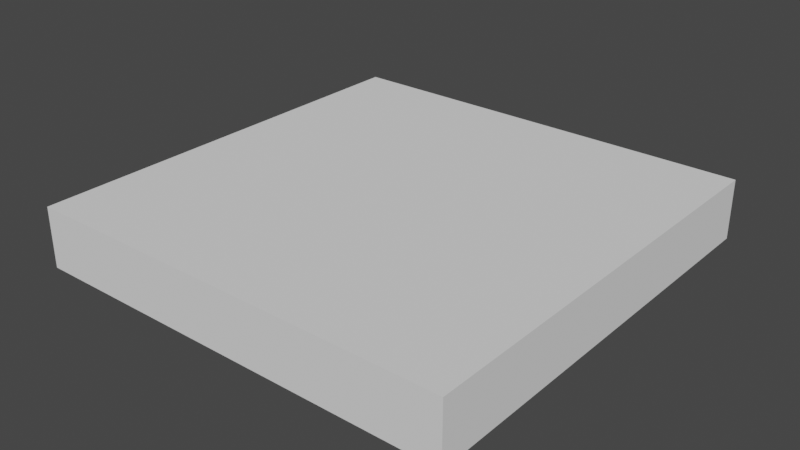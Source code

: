# Source: skippyesque-more-asymmetric-wider.blend  (saved by Blender 2.90.4; exported with 4.5.12 LTS)
import bpy
from mathutils import Matrix  # noqa: F401  (used for matrix-valued properties, if any)

bpy.ops.wm.read_factory_settings(use_empty=True)
scene = bpy.context.scene
scene.name = 'Scene'

# ---- collections
col_collection = bpy.data.collections.new('Collection'); scene.collection.children.link(col_collection)

# ---- materials (node trees are filled in below, after node groups)
mat_material = bpy.data.materials.new('Material')
mat_material.use_transparent_shadow = False

# ---- material node trees
mat_material.use_nodes = True; mat_material.node_tree.nodes.clear()
_N = mat_material.node_tree.nodes; _L = mat_material.node_tree.links
n0 = _N.new('ShaderNodeOutputMaterial'); n0.name = 'Material Output'; n0.location = (332, 442)
n1 = _N.new('ShaderNodeBsdfDiffuse'); n1.name = 'Diffuse BSDF'; n1.location = (100, 419)
n1.inputs[0].default_value = (0.8, 0.09111, 0.0006751, 1.0)
n1.inputs[1].default_value = 1.0
_L.new(n1.outputs[0], n0.inputs[0])
n0.is_active_output = True

# ---- world
world_world = bpy.data.worlds.new('World'); scene.world = world_world
world_world.use_nodes = True; world_world.node_tree.nodes.clear()
_N = world_world.node_tree.nodes; _L = world_world.node_tree.links
n0 = _N.new('ShaderNodeOutputWorld'); n0.name = 'World Output'; n0.location = (300, 300)
n1 = _N.new('ShaderNodeBackground'); n1.name = 'Background'; n1.location = (10, 300)
n1.inputs[0].default_value = (0.05088, 0.05088, 0.05088, 1.0)
_L.new(n1.outputs[0], n0.inputs[0])
n0.is_active_output = True
world_world.color = (0.05088, 0.05088, 0.05088)
world_world.use_sun_shadow = False
world_world.sun_shadow_jitter_overblur = 0.0

# ---- meshes
me_plane = bpy.data.meshes.new('Plane')
me_plane.from_pydata([(-7.048, -5.586, 1.061), (21.71, -21.19, 1.061), (-7.416, 32.85, 1.061), (36.9, 14.01, 1.061), (38.24, -56.53, 1.061), (62.47, -38.69, 1.061), (69.57, -121.5, 1.061), (87.23, -91.39, 1.061), (96.25, -129.5, 1.061), (114.7, -105.0, 1.061), (119.2, -155.8, 1.061), (141.6, -124.9, 1.061), (141.3, -192.4, 1.061), (164.1, -152.2, 1.061), (-24.77, -19.2, 1.061), (-47.15, 10.14, 1.061), (-26.55, -44.81, 1.061), (-55.58, -30.56, 1.061), (-52.16, -111.7, 1.061), (-67.55, -81.01, 1.061), (-88.31, -137.7, 1.061), (-98.24, -107.9, 1.061), (-110.0, -154.7, 1.061), (-121.8, -119.2, 1.061), (-139.2, -185.5, 1.061), (-159.9, -146.5, 1.061), (-156.5, -170.6, 1.061), (160.7, -177.5, 1.061), (-130.1, -179.2, 1.061), (-146.9, -132.5, 1.061), (155.3, -138.4, 1.061), (131.0, -178.8, 1.061), (-7.048, -5.586, 1.077), (21.71, -21.19, 1.077), (-7.416, 32.85, 1.077), (36.9, 14.01, 1.077), (38.24, -56.53, 1.077), (62.47, -38.69, 1.077), (69.57, -121.5, 1.077), (87.23, -91.39, 1.077), (96.25, -129.5, 1.077), (114.7, -105.0, 1.077), (119.2, -155.8, 1.077), (141.6, -124.9, 1.077), (141.3, -192.4, 1.077), (164.1, -152.2, 1.077), (-24.77, -19.2, 1.077), (-47.15, 10.14, 1.077), (-26.55, -44.81, 1.077), (-55.58, -30.56, 1.077), (-52.16, -111.7, 1.077), (-67.55, -81.01, 1.077), (-88.31, -137.7, 1.077), (-98.24, -107.9, 1.077), (-110.0, -154.7, 1.077), (-121.8, -119.2, 1.077), (-139.2, -185.5, 1.077), (-159.9, -146.5, 1.077), (-7.22, 32.69, 3.604), (-7.08, -3.357, 3.604), (22.48, -18.26, 3.604), (35.79, 10.6, 3.604), (40.49, -54.0, 3.604), (60.57, -41.31, 3.604), (71.25, -117.8, 3.604), (85.98, -95.01, 3.604), (102.4, -121.3, 3.604), (112.9, -107.5, 3.604), (126.6, -145.5, 3.604), (139.4, -128.0, 3.604), (-45.24, 8.122, 3.545), (-26.41, -16.53, 3.545), (-53.84, -30.3, 3.545), (-28.65, -43.19, 3.545), (-65.01, -86.09, 3.545), (-53.69, -108.7, 3.545), (-94.93, -117.9, 3.604), (-89.29, -134.7, 3.604), (-117.9, -131.0, 3.604), (-111.6, -151.2, 3.604), (-137.0, -177.5, 3.604), (-146.6, -153.6, 3.604), (159.6, -150.4, 3.604), (144.5, -176.4, 3.604), (-7.048, 9.343, 3.604), (27.93, -2.057, 3.604), (47.46, -44.81, 3.604), (82.84, -104.1, 3.604), (108.3, -113.6, 3.604), (133.8, -135.7, 3.604), (-30.69, -9.554, 3.545), (-33.99, -38.95, 3.545), (-57.68, -100.7, 3.545), (-91.87, -127.0, 3.604), (-114.2, -142.0, 3.604), (-156.5, -170.6, 1.077), (-148.6, -168.1, 3.604), (155.7, -171.8, 3.604), (160.7, -177.5, 1.077), (-131.7, -176.7, 3.604), (-138.9, -146.6, 3.604), (-130.1, -179.2, 1.077), (-146.9, -132.5, 1.077), (-134.8, -161.2, 3.604), (151.1, -140.8, 3.604), (137.9, -166.6, 3.604), (155.3, -138.4, 1.077), (131.0, -178.8, 1.077), (145.3, -152.2, 3.604), (-88.31, -137.7, 1.136), (-110.0, -154.7, 1.136), (-159.9, -146.5, 1.136), (-146.9, -132.5, 1.136), (-7.416, 32.85, 1.136), (36.9, 14.01, 1.136), (-121.8, -119.2, 1.136), (-98.24, -107.9, 1.136), (141.6, -124.9, 1.136), (155.3, -138.4, 1.136), (-7.048, -5.586, 1.136), (-24.77, -19.2, 1.136), (141.3, -192.4, 1.136), (131.0, -178.8, 1.136), (-47.15, 10.14, 1.136), (62.47, -38.69, 1.136), (38.24, -56.53, 1.136), (21.71, -21.19, 1.136), (-156.5, -170.6, 1.136), (-26.55, -44.81, 1.136), (164.1, -152.2, 1.136), (160.7, -177.5, 1.136), (-55.58, -30.56, 1.136), (87.23, -91.39, 1.136), (69.57, -121.5, 1.136), (119.2, -155.8, 1.136), (-52.16, -111.7, 1.136), (-67.55, -81.01, 1.136), (-130.1, -179.2, 1.136), (114.7, -105.0, 1.136), (96.25, -129.5, 1.136), (-139.2, -185.5, 1.136), (-7.046, -1.827, 5.96e-08), (-7.046, -5.586, 5.96e-08), (21.71, -21.19, 5.96e-08), (35.79, 10.6, 5.96e-08), (36.9, 14.01, 5.96e-08), (-7.414, 32.85, 0.0), (60.58, -41.31, 5.96e-08), (62.47, -38.69, 5.96e-08), (38.25, -56.53, 5.96e-08), (85.98, -95.01, 5.96e-08), (87.23, -91.39, 5.96e-08), (69.58, -121.5, 5.96e-08), (112.9, -107.5, 1.192e-07), (114.7, -105.0, 1.192e-07), (96.25, -129.5, 1.192e-07), (139.4, -128.0, 1.192e-07), (141.6, -124.9, 1.192e-07), (119.2, -155.8, 1.192e-07), (-26.4, -16.53, 0.02915), (-24.77, -19.2, 0.02915), (-47.15, 10.14, 0.02915), (-28.58, -43.19, 0.02915), (-26.55, -44.82, 0.02915), (-55.58, -30.56, 5.96e-08), (-53.69, -108.7, 0.02915), (-52.16, -111.7, 0.02915), (-67.55, -81.01, 5.96e-08), (-89.29, -134.7, 1.192e-07), (-88.31, -137.7, 1.192e-07), (-98.23, -107.9, 1.192e-07), (-110.9, -151.8, 1.192e-07), (-110.0, -154.7, 1.192e-07), (-121.8, -119.2, 1.192e-07), (-7.219, 32.69, 0.0), (-7.046, 9.342, 5.96e-08), (22.48, -18.26, 5.96e-08), (27.93, -2.057, 5.96e-08), (40.49, -54.0, 5.96e-08), (47.46, -44.82, 5.96e-08), (71.25, -117.8, 5.96e-08), (82.84, -104.1, 5.96e-08), (102.4, -121.3, 1.192e-07), (108.3, -113.6, 1.192e-07), (126.6, -145.5, 1.192e-07), (133.8, -135.7, 1.192e-07), (-45.24, 8.122, 0.02915), (-30.68, -9.554, 0.02915), (-53.75, -30.3, 5.96e-08), (-33.92, -38.95, 0.02915), (-65.0, -86.09, 5.96e-08), (-57.68, -100.7, 5.96e-08), (-94.92, -117.9, 1.192e-07), (-91.87, -127.0, 1.192e-07), (-117.9, -131.0, 1.192e-07), (-114.2, -142.0, 1.192e-07), (-156.5, -170.6, 1.192e-07), (-139.2, -185.5, 1.192e-07), (-137.9, -179.9, 1.192e-07), (-130.9, -177.3, 1.192e-07), (-138.9, -146.6, 1.192e-07), (-146.6, -153.6, 1.192e-07), (-149.5, -170.5, 1.192e-07), (-130.1, -179.2, 1.192e-07), (-159.9, -146.5, 1.192e-07), (151.1, -140.8, 1.192e-07), (159.6, -150.4, 1.192e-07), (137.9, -166.6, 1.192e-07), (144.5, -176.4, 1.192e-07), (155.7, -171.8, 1.192e-07), (-146.9, -132.5, 1.192e-07), (155.3, -138.4, 1.192e-07), (131.0, -178.8, 1.192e-07), (141.3, -192.4, 1.192e-07), (164.1, -152.2, 1.192e-07), (160.7, -177.5, 1.192e-07), (145.3, -152.2, 1.192e-07), (-134.8, -161.2, 1.192e-07), (-139.2, -185.5, 1.192e-07), (114.7, -105.0, 1.192e-07), (-130.1, -179.2, 1.192e-07), (-67.55, -81.01, 5.96e-08), (-52.16, -111.7, 0.02915), (69.58, -121.5, 5.96e-08), (87.23, -91.39, 5.96e-08), (-55.58, -30.56, 5.96e-08), (164.1, -152.2, 1.192e-07), (160.7, -177.5, 1.192e-07), (-26.55, -44.82, 0.02915), (-156.5, -170.6, 1.192e-07), (38.25, -56.53, 5.96e-08), (62.47, -38.69, 5.96e-08), (-47.15, 10.14, 0.02915), (141.3, -192.4, 1.192e-07), (131.0, -178.8, 1.192e-07), (-24.77, -19.2, 0.02915), (141.6, -124.9, 1.192e-07), (155.3, -138.4, 1.192e-07), (-121.8, -119.2, 1.192e-07), (-98.23, -107.9, 1.192e-07), (-7.414, 32.85, 0.0), (36.9, 14.01, 5.96e-08), (-159.9, -146.5, 1.192e-07), (-146.9, -132.5, 1.192e-07), (-88.31, -137.7, 1.192e-07), (-110.0, -154.7, 1.192e-07), (119.2, -155.8, 1.192e-07), (96.25, -129.5, 1.192e-07), (21.71, -21.19, 5.96e-08), (-7.046, -5.586, 5.96e-08)], [], [(219, 236, 157, 154), (243, 238, 173, 210), (239, 221, 167, 170), (218, 229, 196, 197), (220, 218, 197, 203), (222, 244, 169, 166), (247, 223, 152, 155), (224, 219, 154, 151), (245, 220, 203, 172), (221, 225, 164, 167), (228, 222, 166, 163), (234, 246, 158, 212), (227, 233, 213, 215), (223, 230, 149, 152), (237, 226, 214, 211), (231, 224, 151, 148), (225, 232, 161, 164), (226, 227, 215, 214), (235, 228, 163, 160), (229, 242, 204, 196), (230, 248, 143, 149), (241, 231, 148, 145), (232, 240, 146, 161), (233, 234, 212, 213), (249, 235, 160, 142), (236, 237, 211, 157), (238, 239, 170, 173), (240, 241, 145, 146), (242, 243, 210, 204), (244, 245, 172, 169), (246, 247, 155, 158), (248, 249, 142, 143), (58, 61, 35, 34), (60, 33, 36, 62), (62, 36, 38, 64), (64, 38, 40, 66), (66, 40, 42, 68), (58, 34, 47, 70), (70, 47, 49, 72), (72, 49, 51, 74), (74, 51, 53, 76), (76, 53, 55, 78), (96, 81, 57, 95), (93, 76, 78, 94), (52, 77, 79, 54), (92, 74, 76, 93), (50, 75, 77, 52), (91, 72, 74, 92), (48, 73, 75, 50), (90, 70, 72, 91), (46, 71, 73, 48), (84, 58, 70, 90), (32, 59, 71, 46), (97, 83, 44, 98), (88, 66, 68, 89), (41, 67, 69, 43), (87, 64, 66, 88), (39, 65, 67, 41), (86, 62, 64, 87), (37, 63, 65, 39), (85, 60, 62, 86), (35, 61, 63, 37), (84, 85, 61, 58), (103, 100, 81, 96), (32, 33, 60, 59), (101, 99, 80, 56), (108, 105, 83, 97), (100, 102, 57, 81), (106, 104, 82, 45), (104, 108, 97, 82), (99, 103, 96, 80), (59, 60, 85, 84), (61, 85, 86, 63), (63, 86, 87, 65), (65, 87, 88, 67), (67, 88, 89, 69), (105, 107, 44, 83), (59, 84, 90, 71), (71, 90, 91, 73), (73, 91, 92, 75), (75, 92, 93, 77), (77, 93, 94, 79), (82, 97, 98, 45), (79, 94, 103, 99), (80, 96, 95, 56), (78, 55, 102, 100), (94, 78, 100, 103), (69, 89, 108, 104), (54, 79, 99, 101), (68, 42, 107, 105), (89, 68, 105, 108), (110, 109, 52, 54), (112, 111, 57, 102), (114, 113, 34, 35), (116, 115, 55, 53), (118, 117, 43, 106), (120, 119, 32, 46), (122, 121, 44, 107), (113, 123, 47, 34), (124, 114, 35, 37), (126, 125, 36, 33), (111, 127, 95, 57), (128, 120, 46, 48), (130, 129, 45, 98), (123, 131, 49, 47), (132, 124, 37, 39), (129, 118, 106, 45), (125, 133, 38, 36), (121, 130, 98, 44), (134, 122, 107, 42), (135, 128, 48, 50), (131, 136, 51, 49), (137, 110, 54, 101), (138, 132, 39, 41), (133, 139, 40, 38), (109, 135, 50, 52), (140, 137, 101, 56), (127, 140, 56, 95), (136, 116, 53, 51), (115, 112, 102, 55), (117, 138, 41, 43), (119, 126, 33, 32), (139, 134, 42, 40), (8, 10, 134, 139), (0, 1, 126, 119), (11, 9, 138, 117), (23, 29, 112, 115), (19, 21, 116, 136), (26, 24, 140, 127), (24, 28, 137, 140), (20, 18, 135, 109), (6, 8, 139, 133), (9, 7, 132, 138), (28, 22, 110, 137), (17, 19, 136, 131), (18, 16, 128, 135), (10, 31, 122, 134), (12, 27, 130, 121), (4, 6, 133, 125), (13, 30, 118, 129), (7, 5, 124, 132), (15, 17, 131, 123), (27, 13, 129, 130), (16, 14, 120, 128), (25, 26, 127, 111), (1, 4, 125, 126), (5, 3, 114, 124), (2, 15, 123, 113), (31, 12, 121, 122), (14, 0, 119, 120), (30, 11, 117, 118), (21, 23, 115, 116), (3, 2, 113, 114), (29, 25, 111, 112), (22, 20, 109, 110), (174, 146, 145, 144), (176, 178, 149, 143), (178, 180, 152, 149), (180, 182, 155, 152), (182, 184, 158, 155), (174, 186, 161, 146), (186, 188, 164, 161), (188, 190, 167, 164), (190, 192, 170, 167), (192, 194, 173, 170), (202, 196, 204, 201), (169, 172, 171, 168), (193, 195, 194, 192), (166, 169, 168, 165), (191, 193, 192, 190), (163, 166, 165, 162), (189, 191, 190, 188), (160, 163, 162, 159), (187, 189, 188, 186), (142, 160, 159, 141), (175, 187, 186, 174), (209, 215, 213, 208), (154, 157, 156, 153), (183, 185, 184, 182), (151, 154, 153, 150), (181, 183, 182, 180), (148, 151, 150, 147), (179, 181, 180, 178), (145, 148, 147, 144), (177, 179, 178, 176), (142, 141, 176, 143), (175, 174, 144, 177), (217, 202, 201, 200), (203, 197, 198, 199), (200, 201, 204, 210), (216, 209, 208, 207), (211, 214, 206, 205), (207, 208, 213, 212), (205, 206, 209, 216), (199, 198, 202, 217), (141, 175, 177, 176), (144, 147, 179, 177), (147, 150, 181, 179), (150, 153, 183, 181), (153, 156, 185, 183), (206, 214, 215, 209), (141, 159, 187, 175), (159, 162, 189, 187), (162, 165, 191, 189), (165, 168, 193, 191), (168, 171, 195, 193), (198, 197, 196, 202), (171, 199, 217, 195), (194, 200, 210, 173), (172, 203, 199, 171), (195, 217, 200, 194), (156, 205, 216, 185), (184, 207, 212, 158), (157, 211, 205, 156), (185, 216, 207, 184), (1, 0, 249, 248), (10, 8, 247, 246), (20, 22, 245, 244), (25, 29, 243, 242), (2, 3, 241, 240), (23, 21, 239, 238), (11, 30, 237, 236), (0, 14, 235, 249), (12, 31, 234, 233), (15, 2, 240, 232), (3, 5, 231, 241), (4, 1, 248, 230), (26, 25, 242, 229), (14, 16, 228, 235), (13, 27, 227, 226), (17, 15, 232, 225), (5, 7, 224, 231), (30, 13, 226, 237), (6, 4, 230, 223), (27, 12, 233, 227), (31, 10, 246, 234), (16, 18, 222, 228), (19, 17, 225, 221), (22, 28, 220, 245), (7, 9, 219, 224), (8, 6, 223, 247), (18, 20, 244, 222), (28, 24, 218, 220), (24, 26, 229, 218), (21, 19, 221, 239), (29, 23, 238, 243), (9, 11, 236, 219), (43, 69, 104, 106)])
me_plane.polygons.foreach_set('use_smooth', [True] * 248)
_uv = me_plane.uv_layers.new(name='UVMap')
_uv.uv.foreach_set('vector', [1.0, 1.0, 1.0, 1.0, 1.0, 1.0, 1.0, 1.0, 0.0, 1.0, 0.0, 1.0, 0.0, 1.0, 0.0, 1.0, 0.0, 1.0, 0.0, 1.0, 0.0, 1.0, 0.0, 1.0, 0.0, 0.03745, 0.0, 0.3586, 0.0, 0.3586, 0.0, 0.03745, 0.0, 0.0, 0.0, 0.0, 0.0, 0.0, 0.0, 0.0, 0.0, 0.0, 0.0, 0.0, 0.0, 0.0, 0.0, 0.0, 1.0, 0.0, 1.0, 0.0, 1.0, 0.0, 1.0, 0.0, 1.0, 1.0, 1.0, 1.0, 1.0, 1.0, 1.0, 1.0, 0.0, 0.0, 0.0, 0.0, 0.0, 0.0, 0.0, 0.0, 0.0, 1.0, 0.0, 1.0, 0.0, 1.0, 0.0, 1.0, 0.0, 0.0, 0.0, 0.0, 0.0, 0.0, 0.0, 0.0, 1.0, 0.0, 1.0, 0.0, 1.0, 0.0, 1.0, 0.0, 1.0, 0.6508, 1.0, 0.3333, 1.0, 0.3333, 1.0, 0.6508, 1.0, 0.0, 1.0, 0.0, 1.0, 0.0, 1.0, 0.0, 1.0, 1.0, 1.0, 1.0, 1.0, 1.0, 1.0, 1.0, 1.0, 1.0, 1.0, 1.0, 1.0, 1.0, 1.0, 1.0, 0.0, 1.0, 0.0, 1.0, 0.0, 1.0, 0.0, 1.0, 1.0, 0.9554, 1.0, 0.6508, 1.0, 0.6508, 1.0, 0.9554, 0.0, 0.0, 0.0, 0.0, 0.0, 0.0, 0.0, 0.0, 0.0, 0.3586, 0.0, 0.6667, 0.0, 0.6667, 0.0, 0.3586, 1.0, 0.0, 1.0, 0.0, 1.0, 0.0, 1.0, 0.0, 1.0, 1.0, 1.0, 1.0, 1.0, 1.0, 1.0, 1.0, 0.0, 1.0, 0.0, 1.0, 0.0, 1.0, 0.0, 1.0, 1.0, 0.0, 1.0, 0.0, 1.0, 0.0, 1.0, 0.0, 0.0, 0.0, 0.0, 0.0, 0.0, 0.0, 0.0, 0.0, 1.0, 1.0, 1.0, 1.0, 1.0, 1.0, 1.0, 1.0, 0.0, 1.0, 0.0, 1.0, 0.0, 1.0, 0.0, 1.0, 0.0, 1.0, 1.0, 1.0, 1.0, 1.0, 0.0, 1.0, 0.0, 1.0, 0.0, 1.0, 0.0, 1.0, 0.0, 1.0, 0.0, 0.0, 0.0, 0.0, 0.0, 0.0, 0.0, 0.0, 1.0, 0.0, 1.0, 0.0, 1.0, 0.0, 1.0, 0.0, 1.0, 0.0, 0.0, 0.0, 0.0, 0.0, 1.0, 0.0, 0.0, 0.9554, 1.0, 0.9007, 1.0, 1.0, 0.0, 1.0, 1.0, 0.1855, 1.0, 0.0, 1.0, 0.0, 1.0, 0.1855, 1.0, 0.1855, 1.0, 0.0, 1.0, 0.0, 1.0, 0.1855, 1.0, 0.1855, 1.0, 0.0, 1.0, 0.0, 1.0, 0.3333, 1.0, 0.3333, 1.0, 0.0, 1.0, 0.0, 1.0, 0.3333, 0.0, 0.9554, 0.0, 1.0, 0.0, 1.0, 0.0, 0.8347, 0.0, 0.8347, 0.0, 1.0, 0.0, 1.0, 0.0, 0.8347, 0.0, 0.8347, 0.0, 1.0, 0.0, 1.0, 0.0, 0.8347, 0.0, 0.8347, 0.0, 1.0, 0.0, 1.0, 0.0, 0.6667, 0.0, 0.6667, 0.0, 1.0, 0.0, 1.0, 0.0, 0.6667, 0.0, 0.3586, 0.0, 0.6667, 0.0, 0.6667, 0.0, 0.3586, 0.0, 0.3586, 0.0, 0.6667, 0.0, 0.6667, 0.0, 0.3586, 0.0, 0.0, 0.0, 0.09911, 0.0, 0.09911, 0.0, 0.0, 0.0, 0.3586, 0.0, 0.8347, 0.0, 0.6667, 0.0, 0.3586, 0.0, 0.0, 0.0, 0.09911, 0.0, 0.09911, 0.0, 0.0, 0.0, 0.3586, 0.0, 0.8347, 0.0, 0.8347, 0.0, 0.3586, 0.0, 0.0, 0.0, 0.09911, 0.0, 0.09911, 0.0, 0.0, 0.0, 0.3586, 0.0, 0.8347, 0.0, 0.8347, 0.0, 0.3586, 0.0, 0.0, 0.0, 0.09911, 0.0, 0.09911, 0.0, 0.0, 0.0, 0.5059, 0.0, 0.9554, 0.0, 0.8347, 0.0, 0.3586, 0.0, 0.0, 0.0, 0.1274, 0.0, 0.09911, 0.0, 0.0, 1.0, 0.6508, 1.0, 0.3333, 1.0, 0.3333, 1.0, 0.6508, 1.0, 0.6508, 1.0, 0.3333, 1.0, 0.3333, 1.0, 0.6508, 1.0, 1.0, 1.0, 0.9007, 1.0, 0.9007, 1.0, 1.0, 1.0, 0.6508, 1.0, 0.1855, 1.0, 0.3333, 1.0, 0.6508, 1.0, 1.0, 1.0, 0.9007, 1.0, 0.9007, 1.0, 1.0, 1.0, 0.6508, 1.0, 0.1855, 1.0, 0.1855, 1.0, 0.6508, 1.0, 1.0, 1.0, 0.9007, 1.0, 0.9007, 1.0, 1.0, 1.0, 0.6508, 1.0, 0.1855, 1.0, 0.1855, 1.0, 0.6508, 1.0, 1.0, 1.0, 0.9007, 1.0, 0.9007, 1.0, 1.0, 0.0, 0.5059, 1.0, 0.6508, 1.0, 0.9007, 0.0, 0.9554, 0.0, 0.3586, 0.0, 0.6667, 0.0, 0.6667, 0.0, 0.3586, 0.0, 0.0, 1.0, 0.0, 1.0, 0.1855, 0.0, 0.1274, 0.0, 0.0, 0.0, 0.09911, 0.0, 0.03745, 0.0, 0.0, 1.0, 0.6508, 1.0, 0.3333, 1.0, 0.3333, 1.0, 0.6508, 0.0, 0.6667, 0.0, 1.0, 0.0, 1.0, 0.0, 0.6667, 1.0, 1.0, 1.0, 0.9007, 1.0, 0.9554, 1.0, 1.0, 1.0, 0.9007, 1.0, 0.6508, 1.0, 0.6508, 1.0, 0.9554, 0.0, 0.09911, 0.0, 0.3586, 0.0, 0.3586, 0.0, 0.03745, 0.0, 0.1274, 1.0, 0.1855, 1.0, 0.6508, 0.0, 0.5059, 1.0, 0.9007, 1.0, 0.6508, 1.0, 0.6508, 1.0, 0.9007, 1.0, 0.9007, 1.0, 0.6508, 1.0, 0.6508, 1.0, 0.9007, 1.0, 0.9007, 1.0, 0.6508, 1.0, 0.6508, 1.0, 0.9007, 1.0, 0.9007, 1.0, 0.6508, 1.0, 0.6508, 1.0, 0.9007, 1.0, 0.3333, 1.0, 0.0, 1.0, 0.0, 1.0, 0.3333, 0.0, 0.1274, 0.0, 0.5059, 0.0, 0.3586, 0.0, 0.09911, 0.0, 0.09911, 0.0, 0.3586, 0.0, 0.3586, 0.0, 0.09911, 0.0, 0.09911, 0.0, 0.3586, 0.0, 0.3586, 0.0, 0.09911, 0.0, 0.09911, 0.0, 0.3586, 0.0, 0.3586, 0.0, 0.09911, 0.0, 0.09911, 0.0, 0.3586, 0.0, 0.3586, 0.0, 0.09911, 1.0, 0.9554, 1.0, 0.6508, 1.0, 0.6508, 1.0, 0.9554, 0.0, 0.09911, 0.0, 0.3586, 0.0, 0.3586, 0.0, 0.09911, 0.0, 0.03745, 0.0, 0.3586, 0.0, 0.3586, 0.0, 0.03745, 0.0, 0.6667, 0.0, 1.0, 0.0, 1.0, 0.0, 0.6667, 0.0, 0.3586, 0.0, 0.6667, 0.0, 0.6667, 0.0, 0.3586, 1.0, 0.9007, 1.0, 0.6508, 1.0, 0.6508, 1.0, 0.9007, 0.0, 0.0, 0.0, 0.09911, 0.0, 0.09911, 0.0, 0.0, 1.0, 0.3333, 1.0, 0.0, 1.0, 0.0, 1.0, 0.3333, 1.0, 0.6508, 1.0, 0.3333, 1.0, 0.3333, 1.0, 0.6508, 0.0, 0.0, 0.0, 0.0, 0.0, 0.0, 0.0, 0.0, 0.0, 1.0, 0.0, 1.0, 0.0, 1.0, 0.0, 1.0, 1.0, 1.0, 0.0, 1.0, 0.0, 1.0, 1.0, 1.0, 0.0, 1.0, 0.0, 1.0, 0.0, 1.0, 0.0, 1.0, 1.0, 1.0, 1.0, 1.0, 1.0, 1.0, 1.0, 1.0, 0.0, 0.0, 0.0, 0.0, 0.0, 0.0, 0.0, 0.0, 1.0, 0.0, 1.0, 0.0, 1.0, 0.0, 1.0, 0.0, 0.0, 1.0, 0.0, 1.0, 0.0, 1.0, 0.0, 1.0, 1.0, 1.0, 1.0, 1.0, 1.0, 1.0, 1.0, 1.0, 1.0, 0.0, 1.0, 0.0, 1.0, 0.0, 1.0, 0.0, 0.0, 0.6667, 0.0, 0.3586, 0.0, 0.3586, 0.0, 0.6667, 0.0, 0.0, 0.0, 0.0, 0.0, 0.0, 0.0, 0.0, 1.0, 0.6508, 1.0, 0.9554, 1.0, 0.9554, 1.0, 0.6508, 0.0, 1.0, 0.0, 1.0, 0.0, 1.0, 0.0, 1.0, 1.0, 1.0, 1.0, 1.0, 1.0, 1.0, 1.0, 1.0, 1.0, 1.0, 1.0, 1.0, 1.0, 1.0, 1.0, 1.0, 1.0, 0.0, 1.0, 0.0, 1.0, 0.0, 1.0, 0.0, 1.0, 0.3333, 1.0, 0.6508, 1.0, 0.6508, 1.0, 0.3333, 1.0, 0.0, 1.0, 0.0, 1.0, 0.0, 1.0, 0.0, 0.0, 0.0, 0.0, 0.0, 0.0, 0.0, 0.0, 0.0, 0.0, 1.0, 0.0, 1.0, 0.0, 1.0, 0.0, 1.0, 0.0, 0.0, 0.0, 0.0, 0.0, 0.0, 0.0, 0.0, 1.0, 1.0, 1.0, 1.0, 1.0, 1.0, 1.0, 1.0, 1.0, 0.0, 1.0, 0.0, 1.0, 0.0, 1.0, 0.0, 0.0, 0.0, 0.0, 0.0, 0.0, 0.0, 0.0, 0.0, 0.0, 0.0, 0.0, 0.0, 0.0, 0.0, 0.0, 0.0, 0.0, 0.3586, 0.0, 0.03745, 0.0, 0.03745, 0.0, 0.3586, 0.0, 1.0, 0.0, 1.0, 0.0, 1.0, 0.0, 1.0, 0.0, 1.0, 0.0, 1.0, 0.0, 1.0, 0.0, 1.0, 1.0, 1.0, 1.0, 1.0, 1.0, 1.0, 1.0, 1.0, 0.0, 0.0, 1.0, 0.0, 1.0, 0.0, 0.0, 0.0, 1.0, 0.0, 1.0, 0.0, 1.0, 0.0, 1.0, 0.0, 1.0, 0.0, 1.0, 0.0, 1.0, 0.0, 1.0, 0.0, 0.0, 0.0, 1.0, 0.0, 1.0, 0.0, 0.0, 0.0, 1.0, 1.0, 1.0, 1.0, 1.0, 1.0, 1.0, 1.0, 0.0, 1.0, 0.0, 1.0, 0.0, 1.0, 0.0, 1.0, 0.0, 1.0, 0.0, 1.0, 0.0, 1.0, 0.0, 1.0, 0.0, 0.3586, 0.0, 0.03745, 0.0, 0.03745, 0.0, 0.3586, 0.0, 0.0, 0.0, 0.0, 0.0, 0.0, 0.0, 0.0, 0.0, 0.0, 0.0, 0.0, 0.0, 0.0, 0.0, 0.0, 1.0, 0.0, 1.0, 0.0, 1.0, 0.0, 1.0, 0.0, 1.0, 1.0, 1.0, 1.0, 1.0, 1.0, 1.0, 1.0, 0.0, 0.0, 0.0, 0.0, 0.0, 0.0, 0.0, 0.0, 0.0, 1.0, 0.0, 1.0, 0.0, 1.0, 0.0, 1.0, 0.0, 0.0, 0.0, 0.0, 0.0, 0.0, 0.0, 0.0, 1.0, 0.0, 1.0, 0.0, 1.0, 0.0, 1.0, 0.0, 1.0, 0.3333, 1.0, 0.6508, 1.0, 0.6508, 1.0, 0.3333, 1.0, 0.0, 1.0, 0.0, 1.0, 0.0, 1.0, 0.0, 1.0, 1.0, 1.0, 1.0, 1.0, 1.0, 1.0, 1.0, 1.0, 1.0, 1.0, 1.0, 1.0, 1.0, 1.0, 1.0, 0.0, 1.0, 0.0, 1.0, 0.0, 1.0, 0.0, 1.0, 1.0, 0.6508, 1.0, 0.9554, 1.0, 0.9554, 1.0, 0.6508, 0.0, 0.0, 0.0, 0.0, 0.0, 0.0, 0.0, 0.0, 0.0, 0.6667, 0.0, 0.3586, 0.0, 0.3586, 0.0, 0.6667, 1.0, 0.0, 1.0, 0.0, 1.0, 0.0, 1.0, 0.0, 1.0, 1.0, 1.0, 1.0, 1.0, 1.0, 1.0, 1.0, 0.0, 1.0, 0.0, 1.0, 0.0, 1.0, 0.0, 1.0, 1.0, 0.0, 1.0, 0.0, 1.0, 0.0, 1.0, 0.0, 0.0, 0.0, 0.0, 0.0, 0.0, 0.0, 0.0, 0.0, 1.0, 1.0, 1.0, 1.0, 1.0, 1.0, 1.0, 1.0, 0.0, 1.0, 0.0, 1.0, 0.0, 1.0, 0.0, 1.0, 1.0, 1.0, 0.0, 1.0, 0.0, 1.0, 1.0, 1.0, 0.0, 1.0, 0.0, 1.0, 0.0, 1.0, 0.0, 1.0, 0.0, 0.0, 0.0, 0.0, 0.0, 0.0, 0.0, 0.0, 0.0, 0.9554, 0.0, 1.0, 1.0, 1.0, 1.0, 0.9007, 1.0, 0.1855, 1.0, 0.1855, 1.0, 0.0, 1.0, 0.0, 1.0, 0.1855, 1.0, 0.1855, 1.0, 0.0, 1.0, 0.0, 1.0, 0.1855, 1.0, 0.3333, 1.0, 0.0, 1.0, 0.0, 1.0, 0.3333, 1.0, 0.3333, 1.0, 0.0, 1.0, 0.0, 0.0, 0.9554, 0.0, 0.8347, 0.0, 1.0, 0.0, 1.0, 0.0, 0.8347, 0.0, 0.8347, 0.0, 1.0, 0.0, 1.0, 0.0, 0.8347, 0.0, 0.8347, 0.0, 1.0, 0.0, 1.0, 0.0, 0.8347, 0.0, 0.6667, 0.0, 1.0, 0.0, 1.0, 0.0, 0.6667, 0.0, 0.6667, 0.0, 1.0, 0.0, 1.0, 0.0, 0.3586, 0.0, 0.3586, 0.0, 0.6667, 0.0, 0.6667, 0.0, 0.0, 0.0, 0.0, 0.0, 0.09911, 0.0, 0.09911, 0.0, 0.3586, 0.0, 0.3586, 0.0, 0.6667, 0.0, 0.6667, 0.0, 0.0, 0.0, 0.0, 0.0, 0.09911, 0.0, 0.09911, 0.0, 0.3586, 0.0, 0.3586, 0.0, 0.6667, 0.0, 0.8347, 0.0, 0.0, 0.0, 0.0, 0.0, 0.09911, 0.0, 0.09911, 0.0, 0.3586, 0.0, 0.3586, 0.0, 0.8347, 0.0, 0.8347, 0.0, 0.0, 0.0, 0.0, 0.0, 0.09911, 0.0, 0.09911, 0.0, 0.3586, 0.0, 0.3586, 0.0, 0.8347, 0.0, 0.8347, 0.0, 0.0, 0.0, 0.0, 0.0, 0.09911, 0.0, 0.1274, 0.0, 0.5059, 0.0, 0.3586, 0.0, 0.8347, 0.0, 0.9554, 1.0, 0.6508, 1.0, 0.6508, 1.0, 0.3333, 1.0, 0.3333, 1.0, 1.0, 1.0, 1.0, 1.0, 0.9007, 1.0, 0.9007, 1.0, 0.6508, 1.0, 0.6508, 1.0, 0.3333, 1.0, 0.3333, 1.0, 1.0, 1.0, 1.0, 1.0, 0.9007, 1.0, 0.9007, 1.0, 0.6508, 1.0, 0.6508, 1.0, 0.3333, 1.0, 0.1855, 1.0, 1.0, 1.0, 1.0, 1.0, 0.9007, 1.0, 0.9007, 1.0, 0.6508, 1.0, 0.6508, 1.0, 0.1855, 1.0, 0.1855, 1.0, 1.0, 1.0, 1.0, 1.0, 0.9007, 1.0, 0.9007, 1.0, 0.6508, 1.0, 0.6508, 1.0, 0.1855, 1.0, 0.1855, 0.0, 0.0, 0.0, 0.1274, 1.0, 0.1855, 1.0, 0.0, 0.0, 0.5059, 0.0, 0.9554, 1.0, 0.9007, 1.0, 0.6508, 0.0, 0.3586, 0.0, 0.3586, 0.0, 0.6667, 0.0, 0.6667, 0.0, 0.0, 0.0, 0.0, 0.0, 0.03745, 0.0, 0.09911, 0.0, 0.6667, 0.0, 0.6667, 0.0, 1.0, 0.0, 1.0, 1.0, 0.6508, 1.0, 0.6508, 1.0, 0.3333, 1.0, 0.3333, 1.0, 1.0, 1.0, 1.0, 1.0, 0.9554, 1.0, 0.9007, 1.0, 0.3333, 1.0, 0.3333, 1.0, 0.0, 1.0, 0.0, 1.0, 0.9007, 1.0, 0.9554, 1.0, 0.6508, 1.0, 0.6508, 0.0, 0.09911, 0.0, 0.03745, 0.0, 0.3586, 0.0, 0.3586, 0.0, 0.1274, 0.0, 0.5059, 1.0, 0.6508, 1.0, 0.1855, 1.0, 0.9007, 1.0, 0.9007, 1.0, 0.6508, 1.0, 0.6508, 1.0, 0.9007, 1.0, 0.9007, 1.0, 0.6508, 1.0, 0.6508, 1.0, 0.9007, 1.0, 0.9007, 1.0, 0.6508, 1.0, 0.6508, 1.0, 0.9007, 1.0, 0.9007, 1.0, 0.6508, 1.0, 0.6508, 1.0, 0.9554, 1.0, 0.9554, 1.0, 0.6508, 1.0, 0.6508, 0.0, 0.1274, 0.0, 0.09911, 0.0, 0.3586, 0.0, 0.5059, 0.0, 0.09911, 0.0, 0.09911, 0.0, 0.3586, 0.0, 0.3586, 0.0, 0.09911, 0.0, 0.09911, 0.0, 0.3586, 0.0, 0.3586, 0.0, 0.09911, 0.0, 0.09911, 0.0, 0.3586, 0.0, 0.3586, 0.0, 0.09911, 0.0, 0.09911, 0.0, 0.3586, 0.0, 0.3586, 0.0, 0.03745, 0.0, 0.03745, 0.0, 0.3586, 0.0, 0.3586, 0.0, 0.09911, 0.0, 0.09911, 0.0, 0.3586, 0.0, 0.3586, 0.0, 0.6667, 0.0, 0.6667, 0.0, 1.0, 0.0, 1.0, 0.0, 0.0, 0.0, 0.0, 0.0, 0.09911, 0.0, 0.09911, 0.0, 0.3586, 0.0, 0.3586, 0.0, 0.6667, 0.0, 0.6667, 1.0, 0.9007, 1.0, 0.9007, 1.0, 0.6508, 1.0, 0.6508, 1.0, 0.3333, 1.0, 0.3333, 1.0, 0.0, 1.0, 0.0, 1.0, 1.0, 1.0, 1.0, 1.0, 0.9007, 1.0, 0.9007, 1.0, 0.6508, 1.0, 0.6508, 1.0, 0.3333, 1.0, 0.3333, 1.0, 0.0, 0.0, 0.0, 0.0, 0.0, 1.0, 0.0, 1.0, 0.0, 1.0, 0.0, 1.0, 0.0, 1.0, 0.0, 0.0, 0.0, 0.0, 0.0, 0.0, 0.0, 0.0, 0.0, 0.0, 1.0, 0.0, 1.0, 0.0, 1.0, 0.0, 1.0, 0.0, 1.0, 1.0, 1.0, 1.0, 1.0, 0.0, 1.0, 0.0, 1.0, 0.0, 1.0, 0.0, 1.0, 0.0, 1.0, 1.0, 1.0, 1.0, 1.0, 1.0, 1.0, 1.0, 1.0, 0.0, 0.0, 0.0, 0.0, 0.0, 0.0, 0.0, 0.0, 1.0, 0.0, 1.0, 0.0, 1.0, 0.0, 1.0, 0.0, 0.0, 1.0, 0.0, 1.0, 0.0, 1.0, 0.0, 1.0, 1.0, 1.0, 1.0, 1.0, 1.0, 1.0, 1.0, 1.0, 1.0, 0.0, 1.0, 0.0, 1.0, 0.0, 1.0, 0.0, 0.0, 0.3586, 0.0, 0.6667, 0.0, 0.6667, 0.0, 0.3586, 0.0, 0.0, 0.0, 0.0, 0.0, 0.0, 0.0, 0.0, 1.0, 0.9554, 1.0, 0.6508, 1.0, 0.6508, 1.0, 0.9554, 0.0, 1.0, 0.0, 1.0, 0.0, 1.0, 0.0, 1.0, 1.0, 1.0, 1.0, 1.0, 1.0, 1.0, 1.0, 1.0, 1.0, 1.0, 1.0, 1.0, 1.0, 1.0, 1.0, 1.0, 1.0, 0.0, 1.0, 0.0, 1.0, 0.0, 1.0, 0.0, 1.0, 0.6508, 1.0, 0.3333, 1.0, 0.3333, 1.0, 0.6508, 1.0, 0.0, 1.0, 0.0, 1.0, 0.0, 1.0, 0.0, 0.0, 0.0, 0.0, 0.0, 0.0, 0.0, 0.0, 0.0, 0.0, 1.0, 0.0, 1.0, 0.0, 1.0, 0.0, 1.0, 0.0, 0.0, 0.0, 0.0, 0.0, 0.0, 0.0, 0.0, 1.0, 1.0, 1.0, 1.0, 1.0, 1.0, 1.0, 1.0, 1.0, 0.0, 1.0, 0.0, 1.0, 0.0, 1.0, 0.0, 0.0, 0.0, 0.0, 0.0, 0.0, 0.0, 0.0, 0.0, 0.0, 0.0, 0.0, 0.0, 0.0, 0.0, 0.0, 0.0, 0.0, 0.03745, 0.0, 0.3586, 0.0, 0.3586, 0.0, 0.03745, 0.0, 1.0, 0.0, 1.0, 0.0, 1.0, 0.0, 1.0, 0.0, 1.0, 0.0, 1.0, 0.0, 1.0, 0.0, 1.0, 1.0, 1.0, 1.0, 1.0, 1.0, 1.0, 1.0, 1.0, 1.0, 1.0, 1.0, 0.9007, 1.0, 0.9007, 1.0, 1.0])
me_plane.materials.append(mat_material)
me_plane.use_remesh_fix_poles = True
me_plane.use_remesh_preserve_attributes = False
me_plane.use_mirror_vertex_groups = False
me_plane.update()
me_cube = bpy.data.meshes.new('Cube')
me_cube.from_pydata([(6.104e-05, 0.0001221, 0.0001221), (6.104e-05, 0.0001221, 2000.0), (6.104e-05, 2000.0, 0.0001221), (6.104e-05, 2000.0, 2000.0), (2000.0, 0.0001221, 0.0001221), (2000.0, 0.0001221, 2000.0), (2000.0, 2000.0, 0.0001221), (2000.0, 2000.0, 2000.0)], [], [(0, 1, 3, 2), (2, 3, 7, 6), (6, 7, 5, 4), (4, 5, 1, 0), (2, 6, 4, 0), (7, 3, 1, 5)])
_uv = me_cube.uv_layers.new(name='UVMap')
_uv.uv.foreach_set('vector', [0.375, 0.0, 0.625, 0.0, 0.625, 0.25, 0.375, 0.25, 0.375, 0.25, 0.625, 0.25, 0.625, 0.5, 0.375, 0.5, 0.375, 0.5, 0.625, 0.5, 0.625, 0.75, 0.375, 0.75, 0.375, 0.75, 0.625, 0.75, 0.625, 1.0, 0.375, 1.0, 0.125, 0.5, 0.375, 0.5, 0.375, 0.75, 0.125, 0.75, 0.625, 0.5, 0.875, 0.5, 0.875, 0.75, 0.625, 0.75])
me_cube.use_remesh_fix_poles = True
me_cube.use_remesh_preserve_attributes = False
me_cube.use_mirror_vertex_groups = False
me_cube.update()
me_plane_001 = bpy.data.meshes.new('Plane.001')
me_plane_001.from_pydata([(-6.796, -6.655, 0.4137), (20.98, -21.82, 0.4546), (-7.465, 34.16, 0.3411), (37.81, 14.96, 0.3342), (37.2, -57.03, 0.4126), (63.66, -38.12, 0.3322), (68.78, -122.5, 0.3622), (88.18, -90.43, 0.2905), (95.58, -130.6, 0.3662), (115.5, -103.8, 0.2427), (118.1, -156.6, 0.3561), (142.5, -123.9, 0.276), (141.1, -193.8, 0.2591), (165.4, -151.9, 0.3303), (-23.58, -19.78, 0.3087), (-48.12, 10.9, 0.3803), (-25.18, -45.12, 0.24), (-56.64, -30.32, 0.4321), (-51.06, -112.6, 0.2509), (-68.42, -80.46, 0.4435), (-87.48, -138.8, 0.2722), (-98.97, -106.7, 0.2092), (-109.0, -155.7, 0.2906), (-122.5, -117.9, 0.2255), (-139.2, -186.9, 0.2293), (-161.2, -146.1, 0.3015), (-157.7, -171.3, 0.17), (161.9, -178.1, 0.2927), (-129.2, -180.2, 0.2354), (-147.7, -131.5, 0.3155), (156.3, -137.5, 0.3225), (129.8, -179.6, 0.1574), (-6.969, -6.541, 1.483), (21.0, -21.82, 1.46), (-7.518, 33.91, 1.268), (37.61, 14.73, 1.113), (37.46, -56.91, 1.466), (63.42, -38.23, 1.171), (69.06, -121.9, 1.536), (87.82, -91.13, 1.64), (95.98, -130.1, 1.601), (114.7, -105.1, 1.753), (118.6, -156.3, 1.531), (142.0, -124.6, 1.652), (141.3, -192.5, 1.694), (164.7, -152.0, 1.567), (-24.14, -19.69, 1.58), (-47.89, 10.75, 1.305), (-26.6, -44.84, 1.755), (-56.51, -30.36, 1.414), (-52.14, -111.9, 1.726), (-68.27, -80.72, 1.557), (-88.04, -138.1, 1.676), (-98.45, -107.7, 1.689), (-109.6, -155.1, 1.639), (-121.9, -119.0, 1.706), (-139.2, -185.7, 1.691), (-160.1, -146.3, 1.683), (-7.257, 33.49, 3.001), (-7.062, -3.725, 3.104), (22.18, -18.61, 3.088), (36.31, 11.08, 3.032), (39.99, -54.24, 3.071), (61.08, -41.06, 3.069), (70.89, -118.2, 3.085), (86.23, -94.72, 3.101), (102.3, -121.5, 3.124), (113.2, -107.0, 3.08), (126.5, -145.6, 3.125), (139.7, -127.6, 3.089), (-45.92, 8.583, 2.964), (-26.06, -16.78, 3.064), (-54.45, -30.16, 3.021), (-28.0, -43.32, 3.011), (-65.24, -85.95, 3.084), (-53.17, -109.0, 3.023), (-95.03, -117.7, 3.123), (-88.99, -135.1, 3.083), (-118.0, -130.9, 3.125), (-111.3, -151.5, 3.091), (-137.0, -177.8, 3.107), (-146.8, -153.6, 3.124), (160.0, -150.2, 3.083), (144.5, -176.6, 3.123), (-7.049, 9.343, 3.129), (27.93, -2.056, 3.129), (47.46, -44.81, 3.129), (82.84, -104.1, 3.129), (108.3, -113.6, 3.129), (133.8, -135.7, 3.129), (-30.69, -9.554, 3.097), (-33.99, -38.95, 3.097), (-57.68, -100.7, 3.097), (-91.87, -127.0, 3.129), (-114.2, -142.0, 3.129), (-156.6, -170.7, 1.702), (-148.8, -168.3, 3.116), (156.0, -171.9, 3.108), (160.9, -177.6, 1.685), (-131.4, -177.1, 3.076), (-139.0, -146.5, 3.126), (-129.8, -179.5, 1.667), (-147.0, -132.4, 1.692), (-134.8, -161.2, 3.129), (151.4, -140.5, 3.095), (137.8, -166.7, 3.124), (155.9, -137.8, 1.462), (130.8, -179.0, 1.694), (145.3, -152.2, 3.129), (-87.56, -138.8, 0.4377), (-109.1, -155.7, 0.4465), (-161.2, -146.1, 0.447), (-147.7, -131.6, 0.4804), (-7.457, 34.06, 0.4858), (37.72, 14.94, 0.4701), (-122.4, -117.9, 0.391), (-98.93, -106.8, 0.3865), (142.5, -123.9, 0.4589), (156.2, -137.6, 0.467), (-6.792, -6.615, 0.53), (-23.7, -19.76, 0.4956), (141.1, -193.8, 0.3916), (129.9, -179.6, 0.3327), (-48.02, 10.84, 0.5193), (63.6, -38.15, 0.4451), (37.28, -56.99, 0.5451), (21.02, -21.8, 0.5816), (-157.7, -171.3, 0.3246), (-25.31, -45.09, 0.4396), (165.4, -152.0, 0.4904), (161.8, -178.1, 0.4576), (-56.56, -30.34, 0.5635), (88.15, -90.5, 0.4596), (68.88, -122.5, 0.5212), (118.2, -156.5, 0.5081), (-51.15, -112.5, 0.4444), (-68.36, -80.51, 0.5725), (-129.2, -180.2, 0.3975), (115.4, -104.0, 0.4423), (95.63, -130.5, 0.5009), (-139.3, -186.9, 0.3842), (-7.047, -1.827, -0.1989), (-7.024, -5.872, -0.1989), (21.44, -21.44, -0.1989), (35.79, 10.6, -0.1989), (37.26, 14.4, -0.1989), (-7.448, 33.4, -0.1989), (60.58, -41.31, -0.1989), (62.89, -38.49, -0.1989), (37.83, -56.73, -0.1989), (85.98, -95.01, -0.1989), (87.48, -91.14, -0.1989), (69.23, -121.9, -0.1989), (112.9, -107.5, -0.1989), (115.0, -104.6, -0.1989), (96.05, -129.8, -0.1989), (139.4, -128.0, -0.1989), (141.9, -124.6, -0.1989), (118.8, -156.1, -0.1989), (-26.41, -16.53, -0.1989), (-24.47, -19.36, -0.1989), (-47.58, 10.46, -0.1989), (-28.58, -43.19, -0.1989), (-26.06, -44.92, -0.1989), (-56.02, -30.46, -0.1989), (-53.69, -108.7, -0.1989), (-51.76, -112.0, -0.1989), (-67.86, -80.82, -0.1989), (-89.29, -134.7, -0.1989), (-88.04, -138.1, -0.1989), (-98.46, -107.6, -0.1989), (-110.9, -151.8, -0.1989), (-109.7, -155.0, -0.1989), (-122.0, -118.7, -0.1989), (-7.219, 32.69, -0.1989), (-7.047, 9.342, -0.1989), (22.48, -18.26, -0.1989), (27.93, -2.057, -0.1989), (40.49, -54.0, -0.1989), (47.46, -44.82, -0.1989), (71.25, -117.8, -0.1989), (82.84, -104.1, -0.1989), (102.4, -121.3, -0.1989), (108.3, -113.6, -0.1989), (126.6, -145.5, -0.1989), (133.8, -135.7, -0.1989), (-45.24, 8.122, -0.1989), (-30.68, -9.554, -0.1989), (-53.75, -30.3, -0.1989), (-33.92, -38.95, -0.1989), (-65.0, -86.09, -0.1989), (-57.68, -100.7, -0.1989), (-94.92, -117.9, -0.1989), (-91.86, -127.0, -0.1989), (-117.9, -131.0, -0.1989), (-114.2, -142.0, -0.1989), (-157.0, -170.9, -0.1989), (-139.3, -186.1, -0.1989), (-137.9, -179.9, -0.1989), (-130.9, -177.3, -0.1989), (-138.9, -146.6, -0.1989), (-146.6, -153.6, -0.1989), (-149.5, -170.5, -0.1989), (-129.8, -179.6, -0.1989), (-160.4, -146.3, -0.1989), (151.1, -140.8, -0.1989), (159.6, -150.4, -0.1989), (137.9, -166.6, -0.1989), (144.5, -176.4, -0.1989), (155.7, -171.8, -0.1989), (-147.2, -132.1, -0.1989), (155.6, -138.1, -0.1989), (130.6, -179.1, -0.1989), (141.2, -193.0, -0.1989), (164.7, -152.1, -0.1989), (161.1, -177.8, -0.1989), (145.3, -152.2, -0.1989), (-134.8, -161.2, -0.1989), (-139.3, -186.9, -0.1989), (115.5, -103.9, -0.1989), (-129.2, -180.2, -0.1989), (-68.71, -80.31, -0.1989), (-51.06, -112.6, -0.1989), (68.68, -122.6, -0.1989), (88.2, -90.44, -0.1989), (-56.93, -30.26, -0.1989), (165.5, -151.9, -0.1989), (161.9, -178.2, -0.1989), (-25.19, -45.11, -0.1989), (-157.7, -171.3, -0.1989), (37.0, -57.12, -0.1989), (63.72, -38.09, -0.1989), (-48.27, 10.96, -0.1989), (141.1, -193.8, -0.1989), (129.9, -179.6, -0.1989), (-23.57, -19.84, -0.1989), (142.5, -123.9, -0.1989), (156.3, -137.5, -0.1989), (-122.5, -117.9, -0.1989), (-98.99, -106.8, -0.1989), (-7.496, 34.24, -0.1989), (37.86, 15.02, -0.1989), (-161.3, -146.1, -0.1989), (-147.7, -131.4, -0.1989), (-87.48, -138.8, -0.1989), (-109.0, -155.7, -0.1989), (118.0, -156.6, -0.1989), (95.51, -130.6, -0.1989), (20.72, -22.13, -0.1989), (-6.94, -6.923, -0.1989)], [], [(219, 236, 157, 154), (243, 238, 173, 210), (239, 221, 167, 170), (218, 229, 196, 197), (220, 218, 197, 203), (222, 244, 169, 166), (247, 223, 152, 155), (224, 219, 154, 151), (245, 220, 203, 172), (221, 225, 164, 167), (228, 222, 166, 163), (234, 246, 158, 212), (227, 233, 213, 215), (223, 230, 149, 152), (237, 226, 214, 211), (231, 224, 151, 148), (225, 232, 161, 164), (226, 227, 215, 214), (235, 228, 163, 160), (229, 242, 204, 196), (230, 248, 143, 149), (241, 231, 148, 145), (232, 240, 146, 161), (233, 234, 212, 213), (249, 235, 160, 142), (236, 237, 211, 157), (238, 239, 170, 173), (240, 241, 145, 146), (242, 243, 210, 204), (244, 245, 172, 169), (246, 247, 155, 158), (248, 249, 142, 143), (58, 61, 35, 34), (60, 33, 36, 62), (62, 36, 38, 64), (64, 38, 40, 66), (66, 40, 42, 68), (58, 34, 47, 70), (70, 47, 49, 72), (72, 49, 51, 74), (74, 51, 53, 76), (76, 53, 55, 78), (96, 81, 57, 95), (93, 76, 78, 94), (52, 77, 79, 54), (92, 74, 76, 93), (50, 75, 77, 52), (91, 72, 74, 92), (48, 73, 75, 50), (90, 70, 72, 91), (46, 71, 73, 48), (84, 58, 70, 90), (32, 59, 71, 46), (97, 83, 44, 98), (88, 66, 68, 89), (41, 67, 69, 43), (87, 64, 66, 88), (39, 65, 67, 41), (86, 62, 64, 87), (37, 63, 65, 39), (85, 60, 62, 86), (35, 61, 63, 37), (84, 85, 61, 58), (103, 100, 81, 96), (32, 33, 60, 59), (101, 99, 80, 56), (108, 105, 83, 97), (100, 102, 57, 81), (106, 104, 82, 45), (104, 108, 97, 82), (99, 103, 96, 80), (59, 60, 85, 84), (61, 85, 86, 63), (63, 86, 87, 65), (65, 87, 88, 67), (67, 88, 89, 69), (105, 107, 44, 83), (59, 84, 90, 71), (71, 90, 91, 73), (73, 91, 92, 75), (75, 92, 93, 77), (77, 93, 94, 79), (82, 97, 98, 45), (79, 94, 103, 99), (80, 96, 95, 56), (78, 55, 102, 100), (94, 78, 100, 103), (69, 89, 108, 104), (54, 79, 99, 101), (68, 42, 107, 105), (89, 68, 105, 108), (110, 109, 52, 54), (112, 111, 57, 102), (114, 113, 34, 35), (116, 115, 55, 53), (118, 117, 43, 106), (120, 119, 32, 46), (122, 121, 44, 107), (113, 123, 47, 34), (124, 114, 35, 37), (126, 125, 36, 33), (111, 127, 95, 57), (128, 120, 46, 48), (130, 129, 45, 98), (123, 131, 49, 47), (132, 124, 37, 39), (129, 118, 106, 45), (125, 133, 38, 36), (121, 130, 98, 44), (134, 122, 107, 42), (135, 128, 48, 50), (131, 136, 51, 49), (137, 110, 54, 101), (138, 132, 39, 41), (133, 139, 40, 38), (109, 135, 50, 52), (140, 137, 101, 56), (127, 140, 56, 95), (136, 116, 53, 51), (115, 112, 102, 55), (117, 138, 41, 43), (119, 126, 33, 32), (139, 134, 42, 40), (8, 10, 134, 139), (0, 1, 126, 119), (11, 9, 138, 117), (23, 29, 112, 115), (19, 21, 116, 136), (26, 24, 140, 127), (24, 28, 137, 140), (20, 18, 135, 109), (6, 8, 139, 133), (9, 7, 132, 138), (28, 22, 110, 137), (17, 19, 136, 131), (18, 16, 128, 135), (10, 31, 122, 134), (12, 27, 130, 121), (4, 6, 133, 125), (13, 30, 118, 129), (7, 5, 124, 132), (15, 17, 131, 123), (27, 13, 129, 130), (16, 14, 120, 128), (25, 26, 127, 111), (1, 4, 125, 126), (5, 3, 114, 124), (2, 15, 123, 113), (31, 12, 121, 122), (14, 0, 119, 120), (30, 11, 117, 118), (21, 23, 115, 116), (3, 2, 113, 114), (29, 25, 111, 112), (22, 20, 109, 110), (174, 146, 145, 144), (176, 178, 149, 143), (178, 180, 152, 149), (180, 182, 155, 152), (182, 184, 158, 155), (174, 186, 161, 146), (186, 188, 164, 161), (188, 190, 167, 164), (190, 192, 170, 167), (192, 194, 173, 170), (202, 196, 204, 201), (169, 172, 171, 168), (193, 195, 194, 192), (166, 169, 168, 165), (191, 193, 192, 190), (163, 166, 165, 162), (189, 191, 190, 188), (160, 163, 162, 159), (187, 189, 188, 186), (142, 160, 159, 141), (175, 187, 186, 174), (209, 215, 213, 208), (154, 157, 156, 153), (183, 185, 184, 182), (151, 154, 153, 150), (181, 183, 182, 180), (148, 151, 150, 147), (179, 181, 180, 178), (145, 148, 147, 144), (177, 179, 178, 176), (142, 141, 176, 143), (175, 174, 144, 177), (217, 202, 201, 200), (203, 197, 198, 199), (200, 201, 204, 210), (216, 209, 208, 207), (211, 214, 206, 205), (207, 208, 213, 212), (205, 206, 209, 216), (199, 198, 202, 217), (141, 175, 177, 176), (144, 147, 179, 177), (147, 150, 181, 179), (150, 153, 183, 181), (153, 156, 185, 183), (206, 214, 215, 209), (141, 159, 187, 175), (159, 162, 189, 187), (162, 165, 191, 189), (165, 168, 193, 191), (168, 171, 195, 193), (198, 197, 196, 202), (171, 199, 217, 195), (194, 200, 210, 173), (172, 203, 199, 171), (195, 217, 200, 194), (156, 205, 216, 185), (184, 207, 212, 158), (157, 211, 205, 156), (185, 216, 207, 184), (1, 0, 249, 248), (10, 8, 247, 246), (20, 22, 245, 244), (25, 29, 243, 242), (2, 3, 241, 240), (23, 21, 239, 238), (11, 30, 237, 236), (0, 14, 235, 249), (12, 31, 234, 233), (15, 2, 240, 232), (3, 5, 231, 241), (4, 1, 248, 230), (26, 25, 242, 229), (14, 16, 228, 235), (13, 27, 227, 226), (17, 15, 232, 225), (5, 7, 224, 231), (30, 13, 226, 237), (6, 4, 230, 223), (27, 12, 233, 227), (31, 10, 246, 234), (16, 18, 222, 228), (19, 17, 225, 221), (22, 28, 220, 245), (7, 9, 219, 224), (8, 6, 223, 247), (18, 20, 244, 222), (28, 24, 218, 220), (24, 26, 229, 218), (21, 19, 221, 239), (29, 23, 238, 243), (9, 11, 236, 219), (43, 69, 104, 106)])
me_plane_001.polygons.foreach_set('use_smooth', [True] * 248)
_uv = me_plane_001.uv_layers.new(name='UVMap')
_uv.uv.foreach_set('vector', [1.0, 1.0, 1.0, 1.0, 1.0, 1.0, 1.0, 1.0, 0.0, 1.0, 0.0, 1.0, 0.0, 1.0, 0.0, 1.0, 0.0, 1.0, 0.0, 1.0, 0.0, 1.0, 0.0, 1.0, 0.0, 0.03745, 0.0, 0.3586, 0.0, 0.3586, 0.0, 0.03745, 0.0, 0.0, 0.0, 0.0, 0.0, 0.0, 0.0, 0.0, 0.0, 0.0, 0.0, 0.0, 0.0, 0.0, 0.0, 0.0, 1.0, 0.0, 1.0, 0.0, 1.0, 0.0, 1.0, 0.0, 1.0, 1.0, 1.0, 1.0, 1.0, 1.0, 1.0, 1.0, 0.0, 0.0, 0.0, 0.0, 0.0, 0.0, 0.0, 0.0, 0.0, 1.0, 0.0, 1.0, 0.0, 1.0, 0.0, 1.0, 0.0, 0.0, 0.0, 0.0, 0.0, 0.0, 0.0, 0.0, 1.0, 0.0, 1.0, 0.0, 1.0, 0.0, 1.0, 0.0, 1.0, 0.6508, 1.0, 0.3333, 1.0, 0.3333, 1.0, 0.6508, 1.0, 0.0, 1.0, 0.0, 1.0, 0.0, 1.0, 0.0, 1.0, 1.0, 1.0, 1.0, 1.0, 1.0, 1.0, 1.0, 1.0, 1.0, 1.0, 1.0, 1.0, 1.0, 1.0, 1.0, 0.0, 1.0, 0.0, 1.0, 0.0, 1.0, 0.0, 1.0, 1.0, 0.9554, 1.0, 0.6508, 1.0, 0.6508, 1.0, 0.9554, 0.0, 0.0, 0.0, 0.0, 0.0, 0.0, 0.0, 0.0, 0.0, 0.3586, 0.0, 0.6667, 0.0, 0.6667, 0.0, 0.3586, 1.0, 0.0, 1.0, 0.0, 1.0, 0.0, 1.0, 0.0, 1.0, 1.0, 1.0, 1.0, 1.0, 1.0, 1.0, 1.0, 0.0, 1.0, 0.0, 1.0, 0.0, 1.0, 0.0, 1.0, 1.0, 0.0, 1.0, 0.0, 1.0, 0.0, 1.0, 0.0, 0.0, 0.0, 0.0, 0.0, 0.0, 0.0, 0.0, 0.0, 1.0, 1.0, 1.0, 1.0, 1.0, 1.0, 1.0, 1.0, 0.0, 1.0, 0.0, 1.0, 0.0, 1.0, 0.0, 1.0, 0.0, 1.0, 1.0, 1.0, 1.0, 1.0, 0.0, 1.0, 0.0, 1.0, 0.0, 1.0, 0.0, 1.0, 0.0, 1.0, 0.0, 0.0, 0.0, 0.0, 0.0, 0.0, 0.0, 0.0, 1.0, 0.0, 1.0, 0.0, 1.0, 0.0, 1.0, 0.0, 1.0, 0.0, 0.0, 0.0, 0.0, 0.0, 1.0, 0.0, 0.0, 0.9554, 1.0, 0.9007, 1.0, 1.0, 0.0, 1.0, 1.0, 0.1855, 1.0, 0.0, 1.0, 0.0, 1.0, 0.1855, 1.0, 0.1855, 1.0, 0.0, 1.0, 0.0, 1.0, 0.1855, 1.0, 0.1855, 1.0, 0.0, 1.0, 0.0, 1.0, 0.3333, 1.0, 0.3333, 1.0, 0.0, 1.0, 0.0, 1.0, 0.3333, 0.0, 0.9554, 0.0, 1.0, 0.0, 1.0, 0.0, 0.8347, 0.0, 0.8347, 0.0, 1.0, 0.0, 1.0, 0.0, 0.8347, 0.0, 0.8347, 0.0, 1.0, 0.0, 1.0, 0.0, 0.8347, 0.0, 0.8347, 0.0, 1.0, 0.0, 1.0, 0.0, 0.6667, 0.0, 0.6667, 0.0, 1.0, 0.0, 1.0, 0.0, 0.6667, 0.0, 0.3586, 0.0, 0.6667, 0.0, 0.6667, 0.0, 0.3586, 0.0, 0.3586, 0.0, 0.6667, 0.0, 0.6667, 0.0, 0.3586, 0.0, 0.0, 0.0, 0.09911, 0.0, 0.09911, 0.0, 0.0, 0.0, 0.3586, 0.0, 0.8347, 0.0, 0.6667, 0.0, 0.3586, 0.0, 0.0, 0.0, 0.09911, 0.0, 0.09911, 0.0, 0.0, 0.0, 0.3586, 0.0, 0.8347, 0.0, 0.8347, 0.0, 0.3586, 0.0, 0.0, 0.0, 0.09911, 0.0, 0.09911, 0.0, 0.0, 0.0, 0.3586, 0.0, 0.8347, 0.0, 0.8347, 0.0, 0.3586, 0.0, 0.0, 0.0, 0.09911, 0.0, 0.09911, 0.0, 0.0, 0.0, 0.5059, 0.0, 0.9554, 0.0, 0.8347, 0.0, 0.3586, 0.0, 0.0, 0.0, 0.1274, 0.0, 0.09911, 0.0, 0.0, 1.0, 0.6508, 1.0, 0.3333, 1.0, 0.3333, 1.0, 0.6508, 1.0, 0.6508, 1.0, 0.3333, 1.0, 0.3333, 1.0, 0.6508, 1.0, 1.0, 1.0, 0.9007, 1.0, 0.9007, 1.0, 1.0, 1.0, 0.6508, 1.0, 0.1855, 1.0, 0.3333, 1.0, 0.6508, 1.0, 1.0, 1.0, 0.9007, 1.0, 0.9007, 1.0, 1.0, 1.0, 0.6508, 1.0, 0.1855, 1.0, 0.1855, 1.0, 0.6508, 1.0, 1.0, 1.0, 0.9007, 1.0, 0.9007, 1.0, 1.0, 1.0, 0.6508, 1.0, 0.1855, 1.0, 0.1855, 1.0, 0.6508, 1.0, 1.0, 1.0, 0.9007, 1.0, 0.9007, 1.0, 1.0, 0.0, 0.5059, 1.0, 0.6508, 1.0, 0.9007, 0.0, 0.9554, 0.0, 0.3586, 0.0, 0.6667, 0.0, 0.6667, 0.0, 0.3586, 0.0, 0.0, 1.0, 0.0, 1.0, 0.1855, 0.0, 0.1274, 0.0, 0.0, 0.0, 0.09911, 0.0, 0.03745, 0.0, 0.0, 1.0, 0.6508, 1.0, 0.3333, 1.0, 0.3333, 1.0, 0.6508, 0.0, 0.6667, 0.0, 1.0, 0.0, 1.0, 0.0, 0.6667, 1.0, 1.0, 1.0, 0.9007, 1.0, 0.9554, 1.0, 1.0, 1.0, 0.9007, 1.0, 0.6508, 1.0, 0.6508, 1.0, 0.9554, 0.0, 0.09911, 0.0, 0.3586, 0.0, 0.3586, 0.0, 0.03745, 0.0, 0.1274, 1.0, 0.1855, 1.0, 0.6508, 0.0, 0.5059, 1.0, 0.9007, 1.0, 0.6508, 1.0, 0.6508, 1.0, 0.9007, 1.0, 0.9007, 1.0, 0.6508, 1.0, 0.6508, 1.0, 0.9007, 1.0, 0.9007, 1.0, 0.6508, 1.0, 0.6508, 1.0, 0.9007, 1.0, 0.9007, 1.0, 0.6508, 1.0, 0.6508, 1.0, 0.9007, 1.0, 0.3333, 1.0, 0.0, 1.0, 0.0, 1.0, 0.3333, 0.0, 0.1274, 0.0, 0.5059, 0.0, 0.3586, 0.0, 0.09911, 0.0, 0.09911, 0.0, 0.3586, 0.0, 0.3586, 0.0, 0.09911, 0.0, 0.09911, 0.0, 0.3586, 0.0, 0.3586, 0.0, 0.09911, 0.0, 0.09911, 0.0, 0.3586, 0.0, 0.3586, 0.0, 0.09911, 0.0, 0.09911, 0.0, 0.3586, 0.0, 0.3586, 0.0, 0.09911, 1.0, 0.9554, 1.0, 0.6508, 1.0, 0.6508, 1.0, 0.9554, 0.0, 0.09911, 0.0, 0.3586, 0.0, 0.3586, 0.0, 0.09911, 0.0, 0.03745, 0.0, 0.3586, 0.0, 0.3586, 0.0, 0.03745, 0.0, 0.6667, 0.0, 1.0, 0.0, 1.0, 0.0, 0.6667, 0.0, 0.3586, 0.0, 0.6667, 0.0, 0.6667, 0.0, 0.3586, 1.0, 0.9007, 1.0, 0.6508, 1.0, 0.6508, 1.0, 0.9007, 0.0, 0.0, 0.0, 0.09911, 0.0, 0.09911, 0.0, 0.0, 1.0, 0.3333, 1.0, 0.0, 1.0, 0.0, 1.0, 0.3333, 1.0, 0.6508, 1.0, 0.3333, 1.0, 0.3333, 1.0, 0.6508, 0.0, 0.0, 0.0, 0.0, 0.0, 0.0, 0.0, 0.0, 0.0, 1.0, 0.0, 1.0, 0.0, 1.0, 0.0, 1.0, 1.0, 1.0, 0.0, 1.0, 0.0, 1.0, 1.0, 1.0, 0.0, 1.0, 0.0, 1.0, 0.0, 1.0, 0.0, 1.0, 1.0, 1.0, 1.0, 1.0, 1.0, 1.0, 1.0, 1.0, 0.0, 0.0, 0.0, 0.0, 0.0, 0.0, 0.0, 0.0, 1.0, 0.0, 1.0, 0.0, 1.0, 0.0, 1.0, 0.0, 0.0, 1.0, 0.0, 1.0, 0.0, 1.0, 0.0, 1.0, 1.0, 1.0, 1.0, 1.0, 1.0, 1.0, 1.0, 1.0, 0.9963, 0.0, 1.0, 0.0, 1.0, 0.0, 1.0, 0.0, 0.0, 0.6708, 0.0, 0.3586, 0.0, 0.3586, 0.0, 0.6667, 0.0, 0.0, 0.0, 0.0, 0.0, 0.0, 0.0, 0.0, 1.0, 0.6508, 1.0, 0.9664, 1.0, 0.9554, 1.0, 0.6508, 0.0, 1.0, 0.0, 1.0, 0.0, 1.0, 0.0, 1.0, 1.0, 1.0, 1.0, 1.0, 1.0, 1.0, 1.0, 1.0, 1.0, 1.0, 1.0, 1.0, 1.0, 1.0, 1.0, 1.0, 1.0, 0.0, 1.0, 0.0, 1.0, 0.0, 1.0, 0.0, 1.0, 0.3333, 1.0, 0.6508, 1.0, 0.6508, 1.0, 0.3333, 1.0, 0.0, 1.0, 0.0, 1.0, 0.0, 1.0, 0.0, 0.0, 0.0, 0.0, 0.0, 0.0, 0.0, 0.0, 0.0, 0.0, 1.0, 0.0, 1.0, 0.0, 1.0, 0.0, 1.0, 0.0, 0.0, 0.0, 0.0, 0.0, 0.0, 0.0, 0.0, 1.0, 1.0, 1.0, 1.0, 1.0, 1.0, 1.0, 1.0, 1.0, 0.0, 1.0, 0.0, 1.0, 0.0, 1.0, 0.0, 0.0, 0.0, 0.0, 0.0, 0.0, 0.0, 0.0, 0.0, 0.0, 0.0, 0.0, 0.0, 0.0, 0.0, 0.0, 0.0, 0.0, 0.3586, 0.0, 0.03936, 0.0, 0.03745, 0.0, 0.3586, 0.0, 1.0, 0.0, 1.0, 0.0, 1.0, 0.0, 1.0, 0.0, 1.0, 0.0, 1.0, 0.0, 1.0, 0.0, 1.0, 1.0, 1.0, 1.0, 1.0, 1.0, 1.0, 1.0, 1.0, 0.0, 0.0, 0.9963, 0.0, 1.0, 0.0, 0.0, 0.0, 1.0, 0.0, 1.0, 0.0, 1.0, 0.0, 1.0, 0.0, 1.0, 0.0, 1.0, 0.0, 1.0, 0.0, 1.0, 0.0, 0.0, 0.0, 1.0, 0.0, 0.9963, 0.0, 0.0, 0.0, 1.0, 1.0, 1.0, 1.0, 1.0, 1.0, 1.0, 1.0, 0.0, 1.0, 0.0, 1.0, 0.0, 1.0, 0.0, 1.0, 0.0, 1.0, 0.0, 1.0, 0.0, 1.0, 0.0, 1.0, 0.0, 0.3586, 0.0, 0.03964, 0.0, 0.03936, 0.0, 0.3586, 0.0, 0.0, 0.0, 0.0, 0.0, 0.0, 0.0, 0.0, 0.0, 0.0, 0.0, 0.0, 0.0, 0.0, 0.0, 0.0, 1.0, 0.0, 1.0, 0.0, 1.0, 0.0, 1.0, 0.0, 1.0, 1.0, 1.0, 1.0, 1.0, 1.0, 1.0, 1.0, 0.0, 0.0, 0.0, 0.0, 0.0, 0.0, 0.0, 0.0, 0.0, 1.0, 0.0, 1.0, 0.0, 1.0, 0.0, 1.0, 0.0, 0.0, 0.0, 0.0, 0.0, 0.0, 0.0, 0.0, 1.0, 0.0, 1.0, 0.0, 1.0, 0.0, 1.0, 0.0, 1.0, 0.3333, 1.0, 0.6508, 1.0, 0.6508, 1.0, 0.3333, 1.0, 0.0, 1.0, 0.0, 1.0, 0.0, 1.0, 0.0, 1.0, 1.0, 1.0, 1.0, 1.0, 1.0, 1.0, 1.0, 1.0, 1.0, 1.0, 1.0, 1.0, 1.0, 1.0, 1.0, 0.0, 1.0, 0.0, 1.0, 0.0, 1.0, 0.0, 1.0, 1.0, 0.6508, 1.0, 0.9554, 1.0, 0.9664, 1.0, 0.6508, 0.0, 0.0, 0.0, 0.0, 0.0, 0.0, 0.0, 0.0, 0.0, 0.6667, 0.0, 0.3586, 0.0, 0.3586, 0.0, 0.6708, 1.0, 0.0, 1.0, 0.0, 1.0, 0.0, 0.9963, 0.0, 1.0, 1.0, 1.0, 1.0, 1.0, 1.0, 1.0, 1.0, 0.0, 1.0, 0.0, 1.0, 0.0, 1.0, 0.0, 1.0, 1.0, 0.0, 1.0, 0.0, 1.0, 0.0, 1.0, 0.0, 0.0, 0.0, 0.0, 0.0, 0.0, 0.0, 0.0, 0.0, 1.0, 1.0, 1.0, 1.0, 1.0, 1.0, 1.0, 1.0, 0.0, 1.0, 0.0, 1.0, 0.0, 1.0, 0.0, 1.0, 1.0, 1.0, 0.0, 1.0, 0.0, 1.0, 1.0, 1.0, 0.0, 1.0, 0.0, 1.0, 0.0, 1.0, 0.0, 1.0, 0.0, 0.0, 0.0, 0.0, 0.0, 0.0, 0.0, 0.0, 0.0, 0.9554, 0.0, 1.0, 1.0, 1.0, 1.0, 0.9007, 1.0, 0.1855, 1.0, 0.1855, 1.0, 0.0, 1.0, 0.0, 1.0, 0.1855, 1.0, 0.1855, 1.0, 0.0, 1.0, 0.0, 1.0, 0.1855, 1.0, 0.3333, 1.0, 0.0, 1.0, 0.0, 1.0, 0.3333, 1.0, 0.3333, 1.0, 0.0, 1.0, 0.0, 0.0, 0.9554, 0.0, 0.8347, 0.0, 1.0, 0.0, 1.0, 0.0, 0.8347, 0.0, 0.8347, 0.0, 1.0, 0.0, 1.0, 0.0, 0.8347, 0.0, 0.8347, 0.0, 1.0, 0.0, 1.0, 0.0, 0.8347, 0.0, 0.6667, 0.0, 1.0, 0.0, 1.0, 0.0, 0.6667, 0.0, 0.6667, 0.0, 1.0, 0.0, 1.0, 0.0, 0.3586, 0.0, 0.3586, 0.0, 0.6667, 0.0, 0.6667, 0.0, 0.0, 0.0, 0.0, 0.0, 0.09911, 0.0, 0.09911, 0.0, 0.3586, 0.0, 0.3586, 0.0, 0.6667, 0.0, 0.6667, 0.0, 0.0, 0.0, 0.0, 0.0, 0.09911, 0.0, 0.09911, 0.0, 0.3586, 0.0, 0.3586, 0.0, 0.6667, 0.0, 0.8347, 0.0, 0.0, 0.0, 0.0, 0.0, 0.09911, 0.0, 0.09911, 0.0, 0.3586, 0.0, 0.3586, 0.0, 0.8347, 0.0, 0.8347, 0.0, 0.0, 0.0, 0.0, 0.0, 0.09911, 0.0, 0.09911, 0.0, 0.3586, 0.0, 0.3586, 0.0, 0.8347, 0.0, 0.8347, 0.0, 0.0, 0.0, 0.0, 0.0, 0.09911, 0.0, 0.1274, 0.0, 0.5059, 0.0, 0.3586, 0.0, 0.8347, 0.0, 0.9554, 1.0, 0.6508, 1.0, 0.6508, 1.0, 0.3333, 1.0, 0.3333, 1.0, 1.0, 1.0, 1.0, 1.0, 0.9007, 1.0, 0.9007, 1.0, 0.6508, 1.0, 0.6508, 1.0, 0.3333, 1.0, 0.3333, 1.0, 1.0, 1.0, 1.0, 1.0, 0.9007, 1.0, 0.9007, 1.0, 0.6508, 1.0, 0.6508, 1.0, 0.3333, 1.0, 0.1855, 1.0, 1.0, 1.0, 1.0, 1.0, 0.9007, 1.0, 0.9007, 1.0, 0.6508, 1.0, 0.6508, 1.0, 0.1855, 1.0, 0.1855, 1.0, 1.0, 1.0, 1.0, 1.0, 0.9007, 1.0, 0.9007, 1.0, 0.6508, 1.0, 0.6508, 1.0, 0.1855, 1.0, 0.1855, 0.0, 0.0, 0.0, 0.1274, 1.0, 0.1855, 1.0, 0.0, 0.0, 0.5059, 0.0, 0.9554, 1.0, 0.9007, 1.0, 0.6508, 0.0, 0.3586, 0.0, 0.3586, 0.0, 0.6667, 0.0, 0.6667, 0.0, 0.0, 0.0, 0.0, 0.0, 0.03745, 0.0, 0.09911, 0.0, 0.6667, 0.0, 0.6667, 0.0, 1.0, 0.0, 1.0, 1.0, 0.6508, 1.0, 0.6508, 1.0, 0.3333, 1.0, 0.3333, 1.0, 1.0, 1.0, 1.0, 1.0, 0.9554, 1.0, 0.9007, 1.0, 0.3333, 1.0, 0.3333, 1.0, 0.0, 1.0, 0.0, 1.0, 0.9007, 1.0, 0.9554, 1.0, 0.6508, 1.0, 0.6508, 0.0, 0.09911, 0.0, 0.03745, 0.0, 0.3586, 0.0, 0.3586, 0.0, 0.1274, 0.0, 0.5059, 1.0, 0.6508, 1.0, 0.1855, 1.0, 0.9007, 1.0, 0.9007, 1.0, 0.6508, 1.0, 0.6508, 1.0, 0.9007, 1.0, 0.9007, 1.0, 0.6508, 1.0, 0.6508, 1.0, 0.9007, 1.0, 0.9007, 1.0, 0.6508, 1.0, 0.6508, 1.0, 0.9007, 1.0, 0.9007, 1.0, 0.6508, 1.0, 0.6508, 1.0, 0.9554, 1.0, 0.9554, 1.0, 0.6508, 1.0, 0.6508, 0.0, 0.1274, 0.0, 0.09911, 0.0, 0.3586, 0.0, 0.5059, 0.0, 0.09911, 0.0, 0.09911, 0.0, 0.3586, 0.0, 0.3586, 0.0, 0.09911, 0.0, 0.09911, 0.0, 0.3586, 0.0, 0.3586, 0.0, 0.09911, 0.0, 0.09911, 0.0, 0.3586, 0.0, 0.3586, 0.0, 0.09911, 0.0, 0.09911, 0.0, 0.3586, 0.0, 0.3586, 0.0, 0.03745, 0.0, 0.03745, 0.0, 0.3586, 0.0, 0.3586, 0.0, 0.09911, 0.0, 0.09911, 0.0, 0.3586, 0.0, 0.3586, 0.0, 0.6667, 0.0, 0.6667, 0.0, 1.0, 0.0, 1.0, 0.0, 0.0, 0.0, 0.0, 0.0, 0.09911, 0.0, 0.09911, 0.0, 0.3586, 0.0, 0.3586, 0.0, 0.6667, 0.0, 0.6667, 1.0, 0.9007, 1.0, 0.9007, 1.0, 0.6508, 1.0, 0.6508, 1.0, 0.3333, 1.0, 0.3333, 1.0, 0.0, 1.0, 0.0, 1.0, 1.0, 1.0, 1.0, 1.0, 0.9007, 1.0, 0.9007, 1.0, 0.6508, 1.0, 0.6508, 1.0, 0.3333, 1.0, 0.3333, 1.0, 0.0, 0.0, 0.0, 0.0, 0.0, 1.0, 0.0, 1.0, 0.0, 1.0, 0.0, 1.0, 0.0, 1.0, 0.0, 0.0, 0.0, 0.0, 0.0, 0.0, 0.0, 0.0, 0.0, 0.0, 1.0, 0.0, 1.0, 0.0, 1.0, 0.0, 1.0, 0.0, 1.0, 1.0, 1.0, 1.0, 1.0, 0.0, 1.0, 0.0, 1.0, 0.0, 1.0, 0.0, 1.0, 0.0, 1.0, 1.0, 1.0, 1.0, 1.0, 1.0, 1.0, 1.0, 1.0, 0.0, 0.0, 0.0, 0.0, 0.0, 0.0, 0.0, 0.0, 1.0, 0.0, 1.0, 0.0, 1.0, 0.0, 1.0, 0.0, 0.0, 1.0, 0.0, 1.0, 0.0, 1.0, 0.0, 1.0, 1.0, 1.0, 1.0, 1.0, 1.0, 1.0, 1.0, 1.0, 1.0, 0.0, 1.0, 0.0, 1.0, 0.0, 1.0, 0.0, 0.0, 0.3586, 0.0, 0.6667, 0.0, 0.6667, 0.0, 0.3586, 0.0, 0.0, 0.0, 0.0, 0.0, 0.0, 0.0, 0.0, 1.0, 0.9554, 1.0, 0.6508, 1.0, 0.6508, 1.0, 0.9554, 0.0, 1.0, 0.0, 1.0, 0.0, 1.0, 0.0, 1.0, 1.0, 1.0, 1.0, 1.0, 1.0, 1.0, 1.0, 1.0, 1.0, 1.0, 1.0, 1.0, 1.0, 1.0, 1.0, 1.0, 1.0, 0.0, 1.0, 0.0, 1.0, 0.0, 1.0, 0.0, 1.0, 0.6508, 1.0, 0.3333, 1.0, 0.3333, 1.0, 0.6508, 1.0, 0.0, 1.0, 0.0, 1.0, 0.0, 1.0, 0.0, 0.0, 0.0, 0.0, 0.0, 0.0, 0.0, 0.0, 0.0, 0.0, 1.0, 0.0, 1.0, 0.0, 1.0, 0.0, 1.0, 0.0, 0.0, 0.0, 0.0, 0.0, 0.0, 0.0, 0.0, 1.0, 1.0, 1.0, 1.0, 1.0, 1.0, 1.0, 1.0, 1.0, 0.0, 1.0, 0.0, 1.0, 0.0, 1.0, 0.0, 0.0, 0.0, 0.0, 0.0, 0.0, 0.0, 0.0, 0.0, 0.0, 0.0, 0.0, 0.0, 0.0, 0.0, 0.0, 0.0, 0.0, 0.03964, 0.0, 0.3586, 0.0, 0.3586, 0.0, 0.03745, 0.0, 1.0, 0.0, 1.0, 0.0, 1.0, 0.0, 1.0, 0.0, 1.0, 0.0, 1.0, 0.0, 1.0, 0.0, 1.0, 1.0, 1.0, 1.0, 1.0, 1.0, 1.0, 1.0, 1.0, 1.0, 1.0, 1.0, 0.9007, 1.0, 0.9007, 1.0, 1.0])
me_plane_001.materials.append(mat_material)
me_plane_001.use_remesh_fix_poles = True
me_plane_001.use_remesh_preserve_attributes = False
me_plane_001.use_mirror_vertex_groups = False
me_plane_001.update()

# ---- objects
ob_boomerang = bpy.data.objects.new('Boomerang', me_plane)
ob_cube = bpy.data.objects.new('Cube', me_cube)
ob_boomerang_001 = bpy.data.objects.new('Boomerang.001', me_plane_001)

# ---- transforms, parenting, visibility, modifiers, constraints
ob_boomerang.location = (-4.249, 7.958, 0.0)
ob_boomerang.scale = (1.0, 1.0, 1.32)
ob_boomerang.display_type = 'SOLID'
ob_boomerang.lineart.crease_threshold = 0.0
_m = ob_boomerang.modifiers.new('Subdivision', 'SUBSURF')
_m.uv_smooth = 'PRESERVE_CORNERS'
_m.levels = 4
_m.render_levels = 4
_m = ob_boomerang.modifiers.new('Boolean', 'BOOLEAN')
_m.object = ob_cube
_m.solver = 'FAST'
ob_cube.location = (-186.3, -247.8, 2.975)
ob_cube.scale = (0.1878, 0.1878, 0.02611)
ob_cube.display_type = 'WIRE'
ob_cube.lineart.crease_threshold = 0.0
ob_boomerang_001.location = (-4.249, 7.958, 0.0)
ob_boomerang_001.scale = (1.0, 1.0, 1.056)
ob_boomerang_001.display_type = 'SOLID'
ob_boomerang_001.lineart.crease_threshold = 0.0
_m = ob_boomerang_001.modifiers.new('Subdivision', 'SUBSURF')
_m.uv_smooth = 'PRESERVE_CORNERS'
_m.levels = 4
_m.render_levels = 4
_m = ob_boomerang_001.modifiers.new('Boolean', 'BOOLEAN')
_m.object = ob_cube
_m.solver = 'FAST'

# ---- collection membership
col_collection.objects.link(ob_boomerang)
col_collection.objects.link(ob_cube)
col_collection.objects.link(ob_boomerang_001)

# ---- scene / render settings (as saved in the file)
scene.frame_start = 1; scene.frame_end = 250; scene.frame_set(1)
scene.render.engine = 'BLENDER_EEVEE_NEXT'
scene.cycles.use_denoising = False
scene.cycles.samples = 128
scene.cycles.sampling_pattern = 'TABULATED_SOBOL'
scene.cycles.use_light_tree = False
scene.view_settings.view_transform = 'Filmic'
scene.unit_settings.scale_length = 0.001
bpy.context.view_layer.update()

# ---- added for rendering (the .blend has no active camera and no usable light): camera, sun
cam_auto = bpy.data.cameras.new('AutoCamera')
cam_auto.lens = 50.0
cam_auto.sensor_width = 36.0
cam_auto.clip_end = 8671.98
ob_auto_camera = bpy.data.objects.new('AutoCamera', cam_auto)
scene.collection.objects.link(ob_auto_camera)
ob_auto_camera.location = (495.586, -652.946, 422.793)
ob_auto_camera.rotation_euler = (1.09748, -7.21219e-08, 0.694738)
scene.camera = ob_auto_camera
light_auto_sun = bpy.data.lights.new('AutoSun', 'SUN')
light_auto_sun.energy = 3.0
light_auto_sun.angle = 0.0523599
ob_auto_sun = bpy.data.objects.new('AutoSun', light_auto_sun)
scene.collection.objects.link(ob_auto_sun)
ob_auto_sun.rotation_euler = (0.872665, 0.174533, 0.523599)
bpy.context.view_layer.update()
